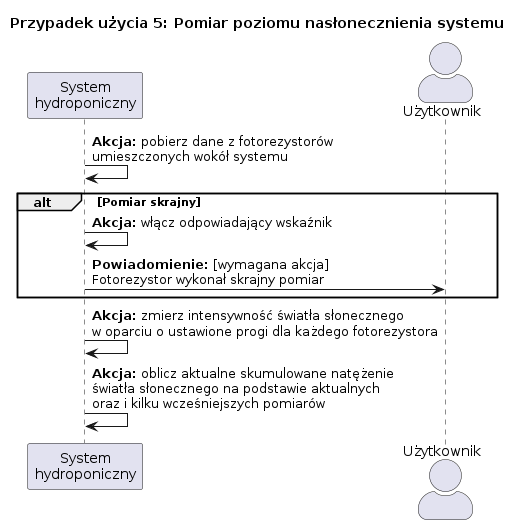

The diagram above was rendered by PlantUML. Its source (embedded in the PNG):
@startuml us5

title Przypadek użycia 5: Pomiar poziomu nasłonecznienia systemu

skinparam actorStyle awesome

participant "System\nhydroponiczny" as System
actor Użytkownik as User

System -> System: **Akcja:** pobierz dane z fotorezystorów\numieszczonych wokół systemu
alt Pomiar skrajny
    System -> System: **Akcja:** włącz odpowiadający wskaźnik
    System -> User: **Powiadomienie:** [wymagana akcja]\nFotorezystor wykonał skrajny pomiar
end
System -> System: **Akcja:** zmierz intensywność światła słonecznego\nw oparciu o ustawione progi dla każdego fotorezystora
System -> System: **Akcja:** oblicz aktualne skumulowane natężenie\nświatła słonecznego na podstawie aktualnych\noraz i kilku wcześniejszych pomiarów

@enduml